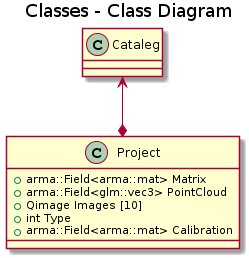

The diagram above was rendered by PlantUML. Its source (embedded in the PNG):
@startuml
title Classes - Class Diagram


class Project {
  +arma::Field<arma::mat> Matrix
  +arma::Field<glm::vec3> PointCloud
  +Qimage Images [10]
  +int Type
  +arma::Field<arma::mat> Calibration
}

class Cataleg

Project *--up> Cataleg
@enduml